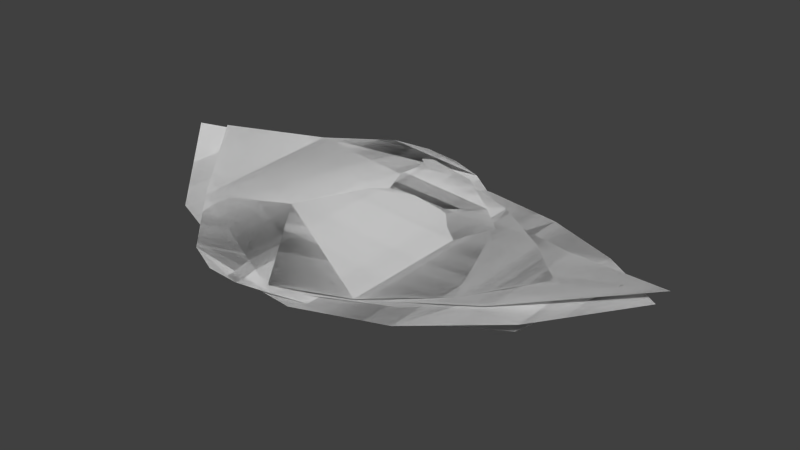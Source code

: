 # Source: Leaves.blend  (saved by Blender 2.74.0; exported with 4.5.12 LTS)
import bpy
from mathutils import Matrix  # noqa: F401  (used for matrix-valued properties, if any)

bpy.ops.wm.read_factory_settings(use_empty=True)
scene = bpy.context.scene
scene.name = 'Scene'

# ---- collections
col_collection_1 = bpy.data.collections.new('Collection 1'); scene.collection.children.link(col_collection_1)

# ---- world
world_world = bpy.data.worlds.new('World'); scene.world = world_world
world_world.color = (0.05088, 0.05088, 0.05088)
world_world.use_sun_shadow = False
world_world.sun_shadow_jitter_overblur = 0.0
world_world.cycles.sampling_method = 'MANUAL'
world_world.cycles.sample_map_resolution = 256

# ---- meshes
me_mesh_004 = bpy.data.meshes.new('Mesh.004')
me_mesh_004.from_pydata([(-0.7797, 0.0, 0.0), (-0.4797, 0.3627, 0.02197), (-0.2464, 0.4983, 0.01938), (-0.05515, 0.4705, 0.00258), (0.1185, 0.3431, -0.0181), (0.2992, 0.1798, -0.03232), (0.5114, 0.04415, -0.02973), (-0.6652, -0.07514, -0.00664), (-0.5674, -0.2161, -0.02117), (-0.4546, -0.3684, -0.03753), (-0.2952, -0.4775, -0.04965), (-0.05746, -0.4889, -0.05148), (0.2903, -0.3479, -0.03695), (0.7797, 0.0, 0.0), (-0.7797, 0.0, 0.0), (-0.4797, 0.3627, 0.02197), (-0.2464, 0.4983, 0.01938), (-0.05515, 0.4705, 0.00258), (0.1185, 0.3431, -0.0181), (0.2992, 0.1798, -0.03232), (0.5114, 0.04415, -0.02973), (-0.6652, -0.07514, -0.00664), (-0.5674, -0.2161, -0.02117), (-0.4546, -0.3684, -0.03753), (-0.2952, -0.4775, -0.04965), (-0.05746, -0.4889, -0.05148), (0.2903, -0.3479, -0.03695), (0.7797, 0.0, 0.0)], [], [(9, 8, 4), (7, 1, 8), (7, 0, 1), (1, 2, 3), (11, 10, 9), (13, 12, 6), (1, 4, 8), (1, 3, 4), (5, 6, 12), (4, 5, 11), (11, 9, 4), (5, 12, 11), (23, 18, 22), (21, 22, 15), (21, 15, 14), (15, 17, 16), (25, 23, 24), (27, 20, 26), (15, 22, 18), (15, 18, 17), (19, 26, 20), (18, 25, 19), (25, 18, 23), (19, 25, 26)])
me_mesh_004.polygons.foreach_set('use_smooth', [True] * 24)
_uv = me_mesh_004.uv_layers.new(name='UVMap')
_uv.uv.foreach_set('vector', [0.175, 0.9479, 0.1137, 0.8726, 0.45, 0.5714, 0.06032, 0.8029, 0.144, 0.5747, 0.1137, 0.8726, 0.06032, 0.8029, 0.0001261, 0.7673, 0.144, 0.5747, 0.144, 0.5747, 0.2597, 0.5001, 0.3581, 0.5101, 0.3804, 0.9999, 0.2589, 0.9999, 0.175, 0.9479, 0.7961, 0.7306, 0.5543, 0.9195, 0.6575, 0.7144, 0.144, 0.5747, 0.45, 0.5714, 0.1137, 0.8726, 0.144, 0.5747, 0.3581, 0.5101, 0.45, 0.5714, 0.546, 0.6505, 0.6575, 0.7144, 0.5543, 0.9195, 0.45, 0.5714, 0.546, 0.6505, 0.3804, 0.9999, 0.3804, 0.9999, 0.175, 0.9479, 0.45, 0.5714, 0.546, 0.6505, 0.5543, 0.9195, 0.3804, 0.9999, 0.175, 0.05214, 0.45, 0.4286, 0.1137, 0.1274, 0.06032, 0.1971, 0.1137, 0.1274, 0.144, 0.4253, 0.06032, 0.1971, 0.144, 0.4253, 0.0001261, 0.2327, 0.144, 0.4253, 0.3581, 0.4899, 0.2597, 0.4999, 0.3804, 0.0001261, 0.175, 0.05214, 0.2589, 0.0001263, 0.7961, 0.2694, 0.6575, 0.2856, 0.5543, 0.08046, 0.144, 0.4253, 0.1137, 0.1274, 0.45, 0.4286, 0.144, 0.4253, 0.45, 0.4286, 0.3581, 0.4899, 0.546, 0.3495, 0.5543, 0.08046, 0.6575, 0.2856, 0.45, 0.4286, 0.3804, 0.0001261, 0.546, 0.3495, 0.3804, 0.0001261, 0.45, 0.4286, 0.175, 0.05214, 0.546, 0.3495, 0.3804, 0.0001261, 0.5543, 0.08046])
me_mesh_004.use_remesh_preserve_volume = False
me_mesh_004.use_remesh_preserve_attributes = False
me_mesh_004.use_mirror_vertex_groups = False
me_mesh_004.update()
me_mesh_003 = bpy.data.meshes.new('Mesh.003')
me_mesh_003.from_pydata([(-0.6189, 0.0, 0.02653), (-0.528, 0.3501, 0.001014), (-0.3469, 0.5097, -0.01988), (-0.1086, 0.5166, -0.03196), (0.1538, 0.4088, -0.03104), (0.4073, 0.224, -0.01294), (-0.528, -0.3501, 0.001014), (-0.3469, -0.5097, -0.01988), (-0.1086, -0.5166, -0.03196), (0.1538, -0.4088, -0.03104), (0.4073, -0.224, -0.01294), (0.6189, 0.0, 0.02653), (-0.6189, 0.0, 0.02653), (-0.528, 0.3501, 0.001014), (-0.3469, 0.5097, -0.01988), (-0.1086, 0.5166, -0.03196), (0.1538, 0.4088, -0.03104), (0.4073, 0.224, -0.01294), (-0.528, -0.3501, 0.001014), (-0.3469, -0.5097, -0.01988), (-0.1086, -0.5166, -0.03196), (0.1538, -0.4088, -0.03104), (0.4073, -0.224, -0.01294), (0.6189, 0.0, 0.02653)], [], [(10, 11, 5), (10, 5, 4), (9, 10, 4), (3, 0, 4), (2, 1, 3), (0, 9, 4), (1, 0, 3), (7, 8, 6), (6, 8, 0), (0, 8, 9), (22, 17, 23), (22, 16, 17), (21, 16, 22), (15, 16, 12), (14, 15, 13), (12, 16, 21), (13, 15, 12), (19, 18, 20), (18, 12, 20), (12, 21, 20)])
me_mesh_003.polygons.foreach_set('use_smooth', [True] * 20)
_uv = me_mesh_003.uv_layers.new(name='UVMap')
_uv.uv.foreach_set('vector', [0.5002, 0.149, 0.601, 0.2602, 0.4939, 0.3653, 0.5002, 0.149, 0.4939, 0.3653, 0.3686, 0.451, 0.38, 0.05623, 0.5002, 0.149, 0.3686, 0.451, 0.2406, 0.4999, 0.0001096, 0.2429, 0.3686, 0.451, 0.1254, 0.4933, 0.03976, 0.4135, 0.2406, 0.4999, 0.0001096, 0.2429, 0.38, 0.05623, 0.3686, 0.451, 0.03976, 0.4135, 0.0001096, 0.2429, 0.2406, 0.4999, 0.1396, 0.0001096, 0.2549, 0.0001097, 0.0495, 0.07483, 0.0495, 0.07483, 0.2549, 0.0001097, 0.0001096, 0.2429, 0.0001096, 0.2429, 0.2549, 0.0001097, 0.38, 0.05623, 0.4939, 0.8653, 0.5002, 0.649, 0.601, 0.7602, 0.4939, 0.8653, 0.38, 0.5562, 0.5002, 0.649, 0.3686, 0.951, 0.38, 0.5562, 0.4939, 0.8653, 0.2549, 0.5001, 0.38, 0.5562, 0.0001096, 0.7429, 0.1396, 0.5001, 0.2549, 0.5001, 0.0495, 0.5748, 0.0001096, 0.7429, 0.38, 0.5562, 0.3686, 0.951, 0.0495, 0.5748, 0.2549, 0.5001, 0.0001096, 0.7429, 0.1254, 0.9933, 0.03976, 0.9135, 0.2406, 0.9999, 0.03976, 0.9135, 0.0001096, 0.7429, 0.2406, 0.9999, 0.0001096, 0.7429, 0.3686, 0.951, 0.2406, 0.9999])
me_mesh_003.use_remesh_preserve_volume = False
me_mesh_003.use_remesh_preserve_attributes = False
me_mesh_003.use_mirror_vertex_groups = False
me_mesh_003.update()
me_mesh_002 = bpy.data.meshes.new('Mesh.002')
me_mesh_002.from_pydata([(-0.96, 0.0, 0.07256), (-0.6711, 0.3389, -0.01103), (-0.347, 0.5104, -0.05279), (-0.00468, 0.5384, -0.05903), (0.3387, 0.4467, -0.03602), (0.6659, 0.2593, 0.009941), (-0.6711, -0.3389, -0.01103), (-0.347, -0.5104, -0.05279), (-0.00468, -0.5384, -0.05903), (0.3387, -0.4467, -0.03602), (0.6659, -0.2593, 0.009941), (0.96, 0.0, 0.07256), (-0.96, 0.0, 0.07256), (-0.6711, 0.3389, -0.01103), (-0.347, 0.5104, -0.05279), (-0.00468, 0.5384, -0.05903), (0.3387, 0.4467, -0.03602), (0.6659, 0.2593, 0.009941), (-0.6711, -0.3389, -0.01103), (-0.347, -0.5104, -0.05279), (-0.00468, -0.5384, -0.05903), (0.3387, -0.4467, -0.03602), (0.6659, -0.2593, 0.009941), (0.96, 0.0, 0.07256)], [], [(10, 11, 5), (9, 10, 5), (9, 5, 4), (8, 9, 4), (8, 4, 3), (7, 8, 3), (7, 3, 2), (6, 7, 2), (6, 2, 1), (0, 6, 1), (22, 17, 23), (21, 17, 22), (21, 16, 17), (20, 16, 21), (20, 15, 16), (19, 15, 20), (19, 14, 15), (18, 14, 19), (18, 13, 14), (12, 13, 18)])
me_mesh_002.polygons.foreach_set('use_smooth', [True] * 20)
_uv = me_mesh_002.uv_layers.new(name='UVMap')
_uv.uv.foreach_set('vector', [0.7732, 0.1552, 0.9029, 0.287, 0.7535, 0.3959, 0.6269, 0.05573, 0.7732, 0.1552, 0.7535, 0.3959, 0.6269, 0.05573, 0.7535, 0.3959, 0.593, 0.4704, 0.4707, 0.0001343, 0.6269, 0.05573, 0.593, 0.4704, 0.4707, 0.0001343, 0.593, 0.4704, 0.4299, 0.4999, 0.3107, 0.0001344, 0.4707, 0.0001343, 0.4299, 0.4999, 0.3107, 0.0001344, 0.4299, 0.4999, 0.272, 0.4739, 0.1526, 0.06733, 0.3107, 0.0001344, 0.272, 0.4739, 0.1526, 0.06733, 0.272, 0.4739, 0.1268, 0.3819, 0.0001343, 0.2132, 0.1526, 0.06733, 0.1268, 0.3819, 0.7535, 0.8959, 0.7732, 0.6552, 0.9029, 0.787, 0.593, 0.9704, 0.7732, 0.6552, 0.7535, 0.8959, 0.593, 0.9704, 0.6269, 0.5557, 0.7732, 0.6552, 0.4299, 0.9999, 0.6269, 0.5557, 0.593, 0.9704, 0.4299, 0.9999, 0.4707, 0.5001, 0.6269, 0.5557, 0.272, 0.9739, 0.4707, 0.5001, 0.4299, 0.9999, 0.272, 0.9739, 0.3107, 0.5001, 0.4707, 0.5001, 0.1268, 0.8819, 0.3107, 0.5001, 0.272, 0.9739, 0.1268, 0.8819, 0.1526, 0.5673, 0.3107, 0.5001, 0.0001343, 0.7132, 0.1526, 0.5673, 0.1268, 0.8819])
me_mesh_002.use_remesh_preserve_volume = False
me_mesh_002.use_remesh_preserve_attributes = False
me_mesh_002.use_mirror_vertex_groups = False
me_mesh_002.update()
me_mesh_001 = bpy.data.meshes.new('Mesh.001')
me_mesh_001.from_pydata([(-1.0, 0.0, -0.1316), (-0.6912, 0.3575, -0.006643), (-0.3313, 0.4711, 0.05885), (0.07417, 0.4059, 0.06188), (0.5198, 0.2272, -0.0005845), (1.0, 0.0, -0.1316), (-0.6912, -0.3575, -0.006643), (-0.3313, -0.4711, 0.05885), (0.07417, -0.4059, 0.06188), (0.5198, -0.2272, -0.0005845), (-1.0, 0.0, -0.1316), (-0.6912, 0.3575, -0.006643), (-0.3313, 0.4711, 0.05885), (0.07417, 0.4059, 0.06188), (0.5198, 0.2272, -0.0005845), (1.0, 0.0, -0.1316), (-0.6912, -0.3575, -0.006643), (-0.3313, -0.4711, 0.05885), (0.07417, -0.4059, 0.06188), (0.5198, -0.2272, -0.0005845)], [], [(6, 0, 1), (7, 6, 1), (7, 1, 2), (8, 7, 2), (8, 2, 3), (9, 8, 3), (9, 3, 4), (5, 9, 4), (16, 11, 10), (17, 11, 16), (17, 12, 11), (18, 12, 17), (18, 13, 12), (19, 13, 18), (19, 14, 13), (15, 14, 19)])
me_mesh_001.polygons.foreach_set('use_smooth', [True] * 16)
_uv = me_mesh_001.uv_layers.new(name='UVMap')
_uv.uv.foreach_set('vector', [0.1344, 0.8345, 0.0001355, 0.6342, 0.1904, 0.4861, 0.3037, 0.9185, 0.1344, 0.8345, 0.1904, 0.4861, 0.3037, 0.9185, 0.1904, 0.4861, 0.3775, 0.4594, 0.5064, 0.9185, 0.3037, 0.9185, 0.3775, 0.4594, 0.5064, 0.9185, 0.3775, 0.4594, 0.57, 0.523, 0.7396, 0.8666, 0.5064, 0.9185, 0.57, 0.523, 0.7396, 0.8666, 0.57, 0.523, 0.7752, 0.6453, 0.9999, 0.795, 0.7396, 0.8666, 0.7752, 0.6453, 0.1904, 0.02682, 0.1344, 0.3752, 0.0001355, 0.1749, 0.3775, 0.0001355, 0.1344, 0.3752, 0.1904, 0.02682, 0.3775, 0.0001355, 0.3037, 0.4592, 0.1344, 0.3752, 0.57, 0.06365, 0.3037, 0.4592, 0.3775, 0.0001355, 0.57, 0.06365, 0.5064, 0.4592, 0.3037, 0.4592, 0.7752, 0.186, 0.5064, 0.4592, 0.57, 0.06365, 0.7752, 0.186, 0.7396, 0.4073, 0.5064, 0.4592, 0.9999, 0.3356, 0.7396, 0.4073, 0.7752, 0.186])
me_mesh_001.use_remesh_preserve_volume = False
me_mesh_001.use_remesh_preserve_attributes = False
me_mesh_001.use_mirror_vertex_groups = False
me_mesh_001.update()
me_mesh = bpy.data.meshes.new('Mesh')
me_mesh.from_pydata([(-0.848, -4.556e-08, 0.161), (-0.638, -0.305, 0.0453), (-0.4459, -0.5212, -0.008516), (-0.3231, -0.5722, -0.02225), (-0.1997, -0.576, -0.02761), (-0.07362, -0.5412, -0.03765), (0.2041, -0.4079, -0.0871), (0.5953, -0.1703, -0.08627), (-0.6345, 0.2981, 0.0714), (-0.4459, 0.5059, 0.04416), (-0.3231, 0.5641, 0.02068), (-0.1997, 0.5757, 0.001177), (-0.07362, 0.5412, -0.01182), (0.2004, 0.3857, -0.07981), (0.5884, 0.1765, -0.07302), (0.8552, -3.395e-08, 0.09842), (-0.848, -4.556e-08, 0.161), (-0.638, -0.305, 0.0453), (-0.4459, -0.5212, -0.008516), (-0.3231, -0.5722, -0.02225), (-0.1997, -0.576, -0.02761), (-0.07362, -0.5412, -0.03765), (0.2041, -0.4079, -0.0871), (0.5953, -0.1703, -0.08627), (-0.6345, 0.2981, 0.0714), (-0.4459, 0.5059, 0.04416), (-0.3231, 0.5641, 0.02068), (-0.1997, 0.5757, 0.001177), (-0.07362, 0.5412, -0.01182), (0.2004, 0.3857, -0.07981), (0.5884, 0.1765, -0.07302), (0.8552, -3.395e-08, 0.09842)], [], [(7, 15, 14), (14, 13, 7), (1, 5, 13), (5, 6, 13), (2, 4, 5), (13, 12, 8), (13, 6, 7), (12, 11, 10), (8, 12, 9), (9, 12, 10), (3, 4, 2), (1, 13, 8), (0, 1, 8), (1, 2, 5), (23, 30, 31), (30, 23, 29), (17, 29, 21), (21, 29, 22), (18, 21, 20), (29, 24, 28), (29, 23, 22), (28, 26, 27), (24, 25, 28), (25, 26, 28), (19, 18, 20), (17, 24, 29), (16, 24, 17), (17, 21, 18)])
me_mesh.polygons.foreach_set('use_smooth', [True] * 28)
_uv = me_mesh.uv_layers.new(name='UVMap')
_uv.uv.foreach_set('vector', [0.6424, 0.6839, 0.7769, 0.7642, 0.6361, 0.8342, 0.6361, 0.8342, 0.4658, 0.9208, 0.6424, 0.6839, 0.1051, 0.6137, 0.3544, 0.5167, 0.4658, 0.9208, 0.3544, 0.5167, 0.4753, 0.5771, 0.4658, 0.9208, 0.1924, 0.5209, 0.3001, 0.5001, 0.3544, 0.5167, 0.4658, 0.9208, 0.3423, 0.986, 0.09905, 0.8752, 0.4658, 0.9208, 0.4753, 0.5771, 0.6424, 0.6839, 0.3423, 0.986, 0.2871, 0.9999, 0.2331, 0.9936, 0.09905, 0.8752, 0.3423, 0.986, 0.1796, 0.967, 0.1796, 0.967, 0.3423, 0.986, 0.2331, 0.9936, 0.2465, 0.5001, 0.3001, 0.5001, 0.1924, 0.5209, 0.1051, 0.6137, 0.4658, 0.9208, 0.09905, 0.8752, 0.0001246, 0.745, 0.1051, 0.6137, 0.09905, 0.8752, 0.1051, 0.6137, 0.1924, 0.5209, 0.3544, 0.5167, 0.6424, 0.3161, 0.6361, 0.1658, 0.7769, 0.2358, 0.6361, 0.1658, 0.6424, 0.3161, 0.4658, 0.0792, 0.1051, 0.3863, 0.4658, 0.0792, 0.3544, 0.4833, 0.3544, 0.4833, 0.4658, 0.0792, 0.4753, 0.4229, 0.1924, 0.4791, 0.3544, 0.4833, 0.3001, 0.4999, 0.4658, 0.0792, 0.09905, 0.1248, 0.3423, 0.01399, 0.4658, 0.0792, 0.6424, 0.3161, 0.4753, 0.4229, 0.3423, 0.01399, 0.2331, 0.006409, 0.2871, 0.0001246, 0.09905, 0.1248, 0.1796, 0.03296, 0.3423, 0.01399, 0.1796, 0.03296, 0.2331, 0.006409, 0.3423, 0.01399, 0.2465, 0.4999, 0.1924, 0.4791, 0.3001, 0.4999, 0.1051, 0.3863, 0.09905, 0.1248, 0.4658, 0.0792, 0.0001246, 0.255, 0.09905, 0.1248, 0.1051, 0.3863, 0.1051, 0.3863, 0.3544, 0.4833, 0.1924, 0.4791])
me_mesh.use_remesh_preserve_volume = False
me_mesh.use_remesh_preserve_attributes = False
me_mesh.use_mirror_vertex_groups = False
me_mesh.update()

# ---- objects
ob_leaf_5 = bpy.data.objects.new('Leaf 5', me_mesh_004)
ob_leaf_4 = bpy.data.objects.new('Leaf 4', me_mesh_003)
ob_leaf_3 = bpy.data.objects.new('Leaf 3', me_mesh_002)
ob_leaf_2 = bpy.data.objects.new('Leaf 2', me_mesh_001)
ob_leaf_1 = bpy.data.objects.new('Leaf 1', me_mesh)

# ---- transforms, parenting, visibility, modifiers, constraints
ob_leaf_5.location = (0.0, 0.0, 0.0)
ob_leaf_5.lineart.crease_threshold = 0.0
ob_leaf_4.location = (0.0, 0.0, 0.0)
ob_leaf_4.hide_viewport = True
ob_leaf_4.lineart.crease_threshold = 0.0
ob_leaf_3.location = (0.0, 0.0, 0.0)
ob_leaf_3.hide_viewport = True
ob_leaf_3.lineart.crease_threshold = 0.0
ob_leaf_2.location = (0.0, 0.0, 0.0)
ob_leaf_2.scale = (1.0, 1.0, -1.0)
ob_leaf_2.hide_viewport = True
ob_leaf_2.lineart.crease_threshold = 0.0
ob_leaf_1.location = (0.0, 0.0, 0.0)
ob_leaf_1.hide_viewport = True
ob_leaf_1.lineart.crease_threshold = 0.0

# ---- collection membership
col_collection_1.objects.link(ob_leaf_5)
col_collection_1.objects.link(ob_leaf_4)
col_collection_1.objects.link(ob_leaf_3)
col_collection_1.objects.link(ob_leaf_2)
col_collection_1.objects.link(ob_leaf_1)

# ---- scene / render settings (as saved in the file)
scene.frame_start = 1; scene.frame_end = 250; scene.frame_set(1)
scene.render.engine = 'BLENDER_EEVEE_NEXT'
scene.render.resolution_percentage = 50
scene.render.dither_intensity = 0.0
scene.cycles.use_denoising = False
scene.cycles.samples = 10
scene.cycles.sampling_pattern = 'TABULATED_SOBOL'
scene.cycles.light_sampling_threshold = 0.0
scene.cycles.use_adaptive_sampling = False
scene.cycles.use_light_tree = False
scene.cycles.blur_glossy = 0.0
scene.cycles.pixel_filter_type = 'GAUSSIAN'
scene.cycles.sample_clamp_indirect = 0.0
scene.view_settings.view_transform = 'Standard'
bpy.context.view_layer.update()

# ---- added for rendering (the .blend has no active camera and no usable light): camera, sun
cam_auto = bpy.data.cameras.new('AutoCamera')
cam_auto.lens = 50.0
cam_auto.sensor_width = 36.0
cam_auto.clip_end = 1000.0
ob_auto_camera = bpy.data.objects.new('AutoCamera', cam_auto)
scene.collection.objects.link(ob_auto_camera)
ob_auto_camera.location = (2.15241, -2.58305, 1.73664)
ob_auto_camera.rotation_euler = (1.09748, -7.21219e-08, 0.694738)
scene.camera = ob_auto_camera
light_auto_sun = bpy.data.lights.new('AutoSun', 'SUN')
light_auto_sun.energy = 3.0
light_auto_sun.angle = 0.0523599
ob_auto_sun = bpy.data.objects.new('AutoSun', light_auto_sun)
scene.collection.objects.link(ob_auto_sun)
ob_auto_sun.rotation_euler = (0.872665, 0.174533, 0.523599)
bpy.context.view_layer.update()
